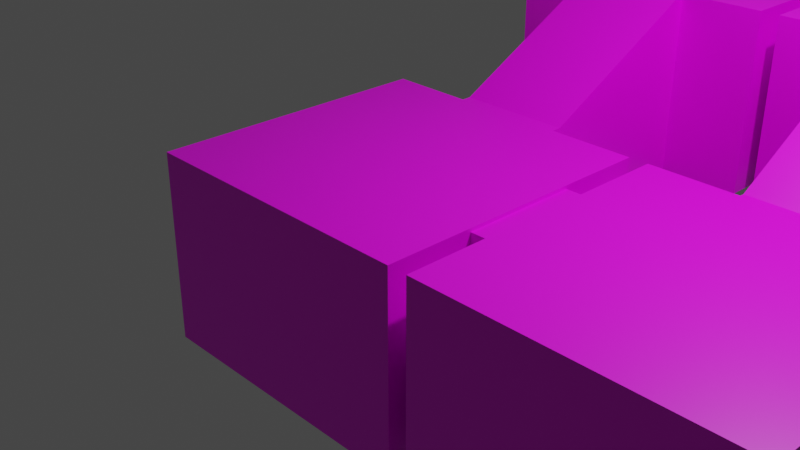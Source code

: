 # Source: 4_rooms.blend  (saved by Blender 2.91.10; exported with 4.5.12 LTS)
import bpy
from mathutils import Matrix  # noqa: F401  (used for matrix-valued properties, if any)

bpy.ops.wm.read_factory_settings(use_empty=True)
scene = bpy.context.scene
scene.name = 'Scene'

# ---- collections
col_collection = bpy.data.collections.new('Collection'); scene.collection.children.link(col_collection)

# ---- images (referenced by path relative to the original .blend; pixels are not part of the script)
import os
ASSET_DIR = os.environ.get("B2B_ASSET_DIR", "")  # directory of the original .blend (textures are referenced by path, not embedded)
HERE = os.path.dirname(os.path.abspath(__file__))  # packed textures are extracted next to this script under _unpacked/

def load_image(name, relpath, width, height, colorspace="sRGB"):
    """Load a texture the original file referenced (path relative to the .blend, or extracted next to this script)."""
    p = next((c for c in (os.path.join(HERE, relpath), os.path.join(ASSET_DIR, relpath)) if relpath and os.path.exists(c)), "")
    if p:
        img = bpy.data.images.load(p, check_existing=True)
        img.name = name
    else:  # same state as the original file: an image datablock whose file is absent (Cycles renders it pink)
        img = bpy.data.images.new(name, width, height)
        img.source = "FILE"
        img.filepath = "//" + (relpath or name)
    img.colorspace_settings.name = colorspace
    return img
img_texturescom_wood_parquetfivefinger10_1k_albedo_png = load_image('TexturesCom_Wood_ParquetFiveFinger10_1K_albedo.png', 'TexturesCom_Wood_ParquetFiveFinger10_1K_albedo.png', 1024, 1024, 'sRGB')

# ---- materials (node trees are filled in below, after node groups)
mat_wood = bpy.data.materials.new('wood')
mat_wood.alpha_threshold = 0.0
mat_wood.use_transparent_shadow = False
mat_wood.line_color = (0.0, 0.0, 0.0, 1.0)

# ---- material node trees
mat_wood.use_nodes = True; mat_wood.node_tree.nodes.clear()
_N = mat_wood.node_tree.nodes; _L = mat_wood.node_tree.links
n0 = _N.new('ShaderNodeOutputMaterial'); n0.name = 'Material Output'; n0.location = (300, 300)
n1 = _N.new('ShaderNodeBsdfPrincipled'); n1.name = 'Principled BSDF'; n1.location = (10, 300)
n1.distribution = 'GGX'
n1.subsurface_method = 'BURLEY'
n1.inputs[2].default_value = 0.4
n1.inputs[3].default_value = 1.45
n1.inputs[27].default_value = (0.0, 0.0, 0.0, 1.0)
n1.inputs[28].default_value = 1.0
n2 = _N.new('ShaderNodeTexImage'); n2.name = 'Image Texture'; n2.location = (-359, 230)
n2.image = img_texturescom_wood_parquetfivefinger10_1k_albedo_png
n2.interpolation = 'Closest'
_L.new(n1.outputs[0], n0.inputs[0])
_L.new(n2.outputs[0], n1.inputs[0])
n0.is_active_output = True

# ---- world
world_world = bpy.data.worlds.new('World'); scene.world = world_world
world_world.use_nodes = True; world_world.node_tree.nodes.clear()
_N = world_world.node_tree.nodes; _L = world_world.node_tree.links
n0 = _N.new('ShaderNodeOutputWorld'); n0.name = 'World Output'; n0.location = (300, 300)
n1 = _N.new('ShaderNodeBackground'); n1.name = 'Background'; n1.location = (10, 300)
n1.inputs[0].default_value = (0.05088, 0.05088, 0.05088, 1.0)
_L.new(n1.outputs[0], n0.inputs[0])
n0.is_active_output = True
world_world.color = (0.05088, 0.05088, 0.05088)
world_world.use_sun_shadow = False
world_world.sun_shadow_jitter_overblur = 0.0

# ---- cameras
cam_camera = bpy.data.cameras.new('Camera')
cam_camera.clip_end = 100.0
cam_camera.ortho_scale = 7.314

# ---- lights
light_light = bpy.data.lights.new('Light', 'POINT')
light_light.transmission_factor = 0.0
light_light.energy = 1000.0
light_light.shadow_soft_size = 0.1
light_light.shadow_maximum_resolution = 0.006
light_light.use_absolute_resolution = True

# ---- meshes
me_cube = bpy.data.meshes.new('Cube')
me_cube.from_pydata([(2.0, -2.0, -1.0), (2.0, -2.0, 1.0), (-1.0, 1.0, 1.0), (-1.0, 1.0, -1.0), (2.0, 1.0, -1.0), (2.0, 1.0, 1.0), (-1.0, -2.0, -1.0), (-1.0, -2.0, 1.0), (2.0, 0.1, 0.9658), (2.0, 0.1, -0.9654), (2.0, -1.1, 0.9658), (2.0, -1.1, -0.9654), (2.2, 0.1, 0.9658), (2.2, 0.1, -0.9654), (2.2, -1.1, 0.9658), (2.2, -1.1, -0.9654), (2.2, -2.0, 1.0), (2.2, -2.0, -1.0), (2.2, 1.0, 1.0), (2.2, 1.0, -1.0), (5.2, -2.0, 1.0), (5.2, -2.0, -1.0), (5.2, 1.0, 1.0), (5.2, 1.0, -1.0), (3.1, 1.0, 0.9616), (3.1, 1.0, -0.9547), (4.3, 1.0, 0.9616), (4.3, 1.0, -0.9547), (3.1, 1.125, 0.9616), (3.1, 1.125, -0.9547), (4.3, 1.125, 0.9616), (4.3, 1.125, -0.9547), (3.1, 3.0, 1.935), (3.1, 3.0, 0.02263), (4.3, 3.0, 1.935), (4.3, 3.0, 0.02263), (5.2, 3.0, 1.977), (5.2, 3.0, 0.0), (2.2, 3.0, 1.977), (2.2, 3.0, 0.0), (5.2, 6.0, 1.977), (5.2, 6.0, 0.0), (2.2, 6.0, 1.977), (2.2, 6.0, 0.0), (2.2, 3.9, 1.934), (2.2, 3.9, 0.02675), (2.2, 5.1, 1.934), (2.2, 5.1, 0.02675), (2.0, 3.9, 1.934), (2.0, 3.9, 0.02675), (2.0, 5.1, 1.934), (2.0, 5.1, 0.02675), (2.0, 3.0, 1.977), (2.0, 3.0, 0.0), (2.0, 6.0, 1.977), (2.0, 6.0, 0.0), (-1.0, 3.0, 1.977), (-1.0, 3.0, 0.0), (-1.0, 6.0, 1.977), (-1.0, 6.0, 0.0), (1.1, 3.0, 1.944), (1.1, 3.0, 0.01316), (-0.1001, 3.0, 1.944), (-0.1001, 3.0, 0.01316), (1.1, 2.9, 1.944), (1.1, 2.9, 0.01316), (-0.1001, 2.9, 1.944), (-0.1001, 2.9, 0.01316), (3.1, 2.9, 1.935), (3.1, 2.9, 0.02263), (4.3, 2.9, 1.935), (4.3, 2.9, 0.02263), (1.1, 1.0, 1.0), (1.1, 1.0, -0.9826), (-0.1, 1.0, 1.0), (-0.1, 1.0, -0.9826), (1.1, 1.1, 1.0), (1.1, 1.1, -0.9826), (-0.1, 1.1, 1.0), (-0.1, 1.1, -0.9826)], [], [(2, 5, 1, 7), (5, 4, 9, 8), (7, 1, 0, 6), (6, 0, 4, 3), (5, 2, 74, 72), (2, 7, 6, 3), (9, 11, 15, 13), (0, 1, 10, 11), (1, 5, 8, 10), (4, 0, 11, 9), (15, 14, 16, 17), (10, 8, 12, 14), (11, 10, 14, 15), (8, 9, 13, 12), (12, 13, 19, 18), (19, 23, 27, 25), (17, 16, 20, 21), (21, 20, 22, 23), (13, 15, 17, 19), (19, 17, 21, 23), (25, 27, 31, 29), (23, 22, 26, 27), (18, 19, 25, 24), (22, 18, 24, 26), (34, 35, 71, 70), (27, 26, 30, 31), (26, 24, 28, 30), (24, 25, 29, 28), (63, 62, 66, 67), (35, 33, 69, 71), (34, 70, 68, 32), (33, 32, 68, 69), (35, 34, 36, 37), (32, 33, 39, 38), (37, 36, 40, 41), (38, 39, 45, 44), (41, 40, 42, 43), (39, 33, 35, 37), (41, 43, 39, 37), (46, 44, 48, 50), (42, 38, 44, 46), (39, 43, 47, 45), (43, 42, 46, 47), (57, 56, 62, 63), (44, 45, 49, 48), (45, 47, 51, 49), (47, 46, 50, 51), (48, 49, 53, 52), (51, 50, 54, 55), (55, 54, 58, 59), (56, 52, 60, 62), (57, 59, 58, 56), (53, 49, 51, 55), (59, 57, 53, 55), (52, 53, 61, 60), (53, 57, 63, 61), (65, 77, 76, 64), (62, 60, 64, 66), (60, 61, 65, 64), (61, 63, 67, 65), (31, 71, 69, 29), (31, 30, 70, 71), (30, 28, 68, 70), (29, 69, 68, 28), (72, 74, 78, 76), (4, 5, 72, 73), (2, 3, 75, 74), (3, 4, 73, 75), (66, 64, 76, 78), (73, 72, 76, 77), (75, 73, 77, 79), (74, 75, 79, 78), (67, 66, 78, 79), (65, 67, 79, 77), (12, 18, 16, 14), (22, 20, 16, 18), (32, 38, 36, 34), (36, 38, 42, 40), (50, 48, 52, 54), (54, 52, 56, 58)])
_uv = me_cube.uv_layers.new(name='UVMap')
_uv.uv.foreach_set('vector', [-1.122, -0.04066, -0.4732, -0.04065, -0.4732, 0.6058, -1.122, 0.6058, 0.8211, -1.137, 1.254, -1.137, 1.246, -0.9421, 0.8285, -0.9421, -1.122, 1.255, -1.122, 0.6058, -0.6895, 0.6058, -0.6895, 1.255, 0.174, -1.137, 0.174, -0.4878, -0.4732, -0.4878, -0.4732, -1.137, -0.4732, -0.04065, -1.122, -0.04066, -0.9275, -0.04066, -0.6679, -0.04065, -0.4732, 1.459, -0.4732, 0.8102, -0.0405, 0.8102, -0.0405, 1.459, -0.6029, 1.277, -0.6029, 1.018, -0.5597, 1.018, -0.5597, 1.277, 1.254, -0.4878, 0.8211, -0.4878, 0.8285, -0.6825, 1.246, -0.6825, 0.8211, -0.4878, 0.8211, -1.137, 0.8285, -0.9421, 0.8285, -0.6825, 1.254, -1.137, 1.254, -0.4878, 1.246, -0.6825, 1.246, -0.9421, 0.3847, 1.005, -0.03311, 1.005, -0.0405, 0.8102, 0.3922, 0.8102, -0.6462, 1.024, -0.6462, 1.282, -0.6895, 1.282, -0.6895, 1.024, -0.6462, 0.6058, -0.6462, 1.024, -0.6895, 1.024, -0.6895, 0.6058, -0.6462, 1.024, -0.6462, 0.6058, -0.6029, 0.6058, -0.6029, 1.024, -0.03311, 1.264, 0.3847, 1.264, 0.3922, 1.459, -0.0405, 1.459, 0.8248, 0.8102, 0.8248, 1.459, 0.815, 1.264, 0.815, 1.005, 1.257, 1.459, 0.8248, 1.459, 0.8248, 0.8102, 1.257, 0.8102, 1.253, 0.8102, 0.8204, 0.8102, 0.8204, 0.1612, 1.253, 0.1612, 0.3847, 1.264, 0.3847, 1.005, 0.3922, 0.8102, 0.3922, 1.459, 0.174, -0.4878, 0.8211, -0.4878, 0.8211, 0.1612, 0.174, 0.1612, 0.9403, 1.459, 1.2, 1.459, 1.2, 1.486, 0.9403, 1.486, 0.8248, 1.459, 0.3922, 1.459, 0.4005, 1.264, 0.815, 1.264, 0.3922, 0.8102, 0.8248, 0.8102, 0.815, 1.005, 0.4005, 1.005, 0.3922, 1.459, 0.3922, 0.8102, 0.4005, 1.005, 0.4005, 1.264, 0.2896, 2.129, -0.07864, 1.941, -0.06877, 1.921, 0.2994, 2.11, -0.06953, 1.459, 0.2994, 1.648, 0.2871, 1.672, -0.08187, 1.483, 1.2, 1.459, 1.459, 1.459, 1.459, 1.486, 1.2, 1.486, 0.6807, 1.94, 0.3118, 2.129, 0.2994, 2.105, 0.6684, 1.916, -0.4696, 1.654, -0.09176, 1.459, -0.08187, 1.478, -0.4597, 1.673, 1.2, 1.907, 0.9403, 1.907, 0.9403, 1.885, 1.2, 1.885, -0.5164, 0.8654, -0.4948, 0.8654, -0.4948, 0.6058, -0.5164, 0.6058, 0.3027, 1.648, 0.6708, 1.459, 0.6807, 1.478, 0.3125, 1.667, 1.677, -0.2931, 1.263, -0.2931, 1.254, -0.4878, 1.682, -0.4878, 1.263, -0.03352, 1.677, -0.03352, 1.682, 0.1612, 1.254, 0.1612, 2.109, 0.8102, 1.681, 0.8102, 1.681, 0.1612, 2.109, 0.1612, 1.253, 0.1612, 1.681, 0.1612, 1.675, 0.3559, 1.262, 0.3559, 2.109, -0.4878, 1.682, -0.4878, 1.682, -1.137, 2.109, -1.137, 1.682, 0.1612, 1.677, -0.03352, 1.677, -0.2931, 1.682, -0.4878, 0.174, -0.4878, 0.174, -1.137, 0.8211, -1.137, 0.8211, -0.4878, -0.6462, 1.282, -0.6462, 1.024, -0.603, 1.024, -0.603, 1.282, 1.253, 0.8102, 1.253, 0.1612, 1.262, 0.3559, 1.262, 0.6155, 1.681, 0.1612, 1.681, 0.8102, 1.675, 0.6155, 1.675, 0.3559, 1.681, 0.8102, 1.253, 0.8102, 1.262, 0.6155, 1.675, 0.6155, 2.109, 0.1612, 1.682, 0.1612, 1.682, -0.03352, 2.106, -0.03352, -0.6029, 1.018, -0.6029, 0.6058, -0.5597, 0.6058, -0.5597, 1.018, -0.5164, 1.018, -0.5164, 1.277, -0.5597, 1.277, -0.5597, 1.018, -0.5164, 0.6058, -0.5164, 1.018, -0.5597, 1.018, -0.5597, 0.6058, 1.263, -0.6825, 1.676, -0.6825, 1.682, -0.4878, 1.254, -0.4878, 1.676, -0.9421, 1.263, -0.9421, 1.254, -1.137, 1.682, -1.137, -0.6944, 1.904, -1.122, 1.904, -1.122, 1.255, -0.6944, 1.255, -1.122, -0.4904, -0.4732, -0.4904, -0.6679, -0.4904, -0.9275, -0.4904, 1.685, 0.8102, 1.685, 1.459, 1.257, 1.459, 1.257, 0.8102, 1.682, -0.4878, 1.676, -0.6825, 1.676, -0.9421, 1.682, -1.137, -0.4732, -0.4878, 0.174, -0.4878, 0.174, 0.1612, -0.4732, 0.1612, 1.682, -0.4878, 2.109, -0.4878, 2.106, -0.2931, 1.682, -0.2931, 2.109, -0.4878, 2.109, 0.1612, 2.106, -0.03352, 2.106, -0.2931, 1.699, 1.274, 1.685, 0.8294, 2.067, 1.026, 2.077, 1.469, -0.9275, -0.4904, -0.6679, -0.4904, -0.6679, -0.4688, -0.9275, -0.4688, 2.067, 1.488, 1.689, 1.293, 1.699, 1.274, 2.077, 1.469, 0.9403, 1.907, 0.6807, 1.907, 0.6807, 1.885, 0.9403, 1.885, 1.2, 1.486, 1.2, 1.885, 0.9403, 1.885, 0.9403, 1.486, -0.08187, 1.483, 0.2871, 1.672, 0.2994, 2.11, -0.06877, 1.921, 1.2, 1.486, 1.459, 1.486, 1.459, 1.887, 1.2, 1.887, 0.2994, 2.105, 0.3125, 1.667, 0.6807, 1.478, 0.6684, 1.916, -0.6679, -0.04065, -0.9275, -0.04066, -0.9275, -0.0622, -0.6679, -0.0622, 1.254, 0.1612, 0.8211, 0.1612, 0.8211, -0.03352, 1.25, -0.03352, 0.8211, -0.4878, 1.254, -0.4878, 1.25, -0.2931, 0.8211, -0.2931, 1.254, -0.4878, 1.254, 0.1612, 1.25, -0.03352, 1.25, -0.2931, -0.9275, -0.4688, -0.6679, -0.4688, -0.6679, -0.0622, -0.9275, -0.0622, 1.695, 0.8102, 2.077, 1.006, 2.067, 1.026, 1.685, 0.8294, 0.6807, 1.459, 0.9403, 1.459, 0.9403, 1.481, 0.6807, 1.481, -0.08187, 1.941, -0.4633, 2.137, -0.4732, 2.118, -0.09176, 1.921, -0.4597, 1.673, -0.08187, 1.478, -0.09176, 1.921, -0.4732, 2.118, 0.9403, 1.885, 0.6807, 1.885, 0.6807, 1.481, 0.9403, 1.481, -0.03311, 1.264, -0.0405, 1.459, -0.0405, 0.8102, -0.03311, 1.005, 0.174, 0.1612, 0.8204, 0.1612, 0.8204, 0.8102, 0.174, 0.8102, -0.4823, 1.06, -0.4732, 1.255, -0.4732, 0.6058, -0.4823, 0.8005, 0.1733, 0.1612, 0.1733, 0.8102, -0.4732, 0.8102, -0.4732, 0.1612, 1.263, -0.9421, 1.263, -0.6825, 1.254, -0.4878, 1.254, -1.137, -0.4732, -1.137, -0.4732, -0.4904, -1.122, -0.4904, -1.122, -1.137])
me_cube.materials.append(mat_wood)
me_cube.use_remesh_preserve_volume = False
me_cube.use_remesh_preserve_attributes = False
me_cube.use_mirror_vertex_groups = False
me_cube.update()

# ---- objects
ob_cube = bpy.data.objects.new('Cube', me_cube)
ob_light = bpy.data.objects.new('Light', light_light)
ob_camera = bpy.data.objects.new('Camera', cam_camera)

# ---- transforms, parenting, visibility, modifiers, constraints
ob_cube.location = (0.0, 0.0, 0.0)
ob_cube.lock_rotations_4d = False
ob_cube.empty_display_type = 'ARROWS'
ob_cube.lineart.crease_threshold = 0.0
ob_light.location = (4.076, 1.005, 5.904)
ob_light.rotation_euler = (0.6503, 0.05522, 1.866)
ob_light.lock_rotations_4d = False
ob_light.empty_display_type = 'ARROWS'
ob_light.color = (0.0, 0.0, 0.0, 0.0)
ob_light.lineart.crease_threshold = 0.0
ob_camera.location = (7.359, -6.926, 4.958)
ob_camera.rotation_euler = (1.109, 0.0, 0.8149)
ob_camera.lock_rotations_4d = False
ob_camera.empty_display_type = 'ARROWS'
ob_camera.color = (0.0, 0.0, 0.0, 0.0)
ob_camera.display_type = 'WIRE'
ob_camera.lineart.crease_threshold = 0.0

# ---- collection membership
col_collection.objects.link(ob_cube)
col_collection.objects.link(ob_light)
col_collection.objects.link(ob_camera)

# ---- scene / render settings (as saved in the file)
scene.camera = ob_camera
scene.frame_start = 1; scene.frame_end = 250; scene.frame_set(1)
scene.render.engine = 'BLENDER_EEVEE_NEXT'
scene.cycles.use_denoising = False
scene.cycles.samples = 128
scene.cycles.sampling_pattern = 'TABULATED_SOBOL'
scene.cycles.use_adaptive_sampling = False
scene.cycles.use_light_tree = False
scene.view_settings.view_transform = 'Filmic'
bpy.context.view_layer.update()

